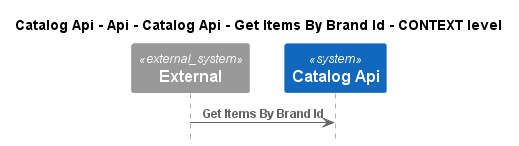

The diagram above was rendered by PlantUML. Its source (embedded in the PNG):
@startuml
!pragma layout smetana
!include ..\..\..\..\..\..\..\..\.c4s\C4_Sequence.puml

title Catalog Api - Api - Catalog Api - Get Items By Brand Id - CONTEXT level

System_Ext(C4InterFlow.SoftwareSystems.ExternalSystem, "External", "")
System(dotnet.eShop.Architecture.SoftwareSystems.CatalogApi, "Catalog Api", "")

Rel(C4InterFlow.SoftwareSystems.ExternalSystem, dotnet.eShop.Architecture.SoftwareSystems.CatalogApi, "Get Items By Brand Id")


@enduml